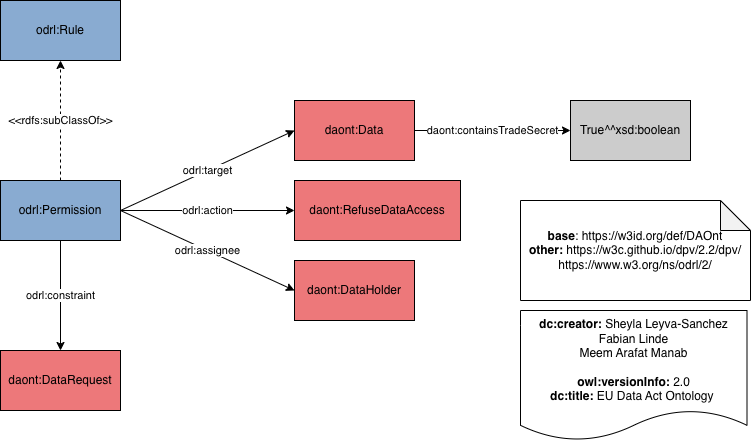

The diagram above was exported from draw.io. Its source (the exported page's mxGraphModel, read from the mxfile embedded in the PNG):
<mxGraphModel dx="946" dy="732" grid="1" gridSize="10" guides="1" tooltips="1" connect="1" arrows="1" fold="1" page="1" pageScale="1" pageWidth="1169" pageHeight="1654" math="0" shadow="0">
  <root>
    <mxCell id="0" />
    <mxCell id="1" parent="0" />
    <mxCell id="Jnudwcnfk85d0o9gI4zJ-7" value="&amp;lt;&amp;lt;rdfs:subClassOf&amp;gt;&amp;gt;" style="edgeStyle=orthogonalEdgeStyle;rounded=0;orthogonalLoop=1;jettySize=auto;html=1;exitX=0.5;exitY=0;exitDx=0;exitDy=0;entryX=0.5;entryY=1;entryDx=0;entryDy=0;dashed=1;" parent="1" source="Jnudwcnfk85d0o9gI4zJ-1" target="Jnudwcnfk85d0o9gI4zJ-2" edge="1">
      <mxGeometry relative="1" as="geometry" />
    </mxCell>
    <mxCell id="Jnudwcnfk85d0o9gI4zJ-8" value="odrl:target" style="rounded=0;orthogonalLoop=1;jettySize=auto;html=1;exitX=1;exitY=0.5;exitDx=0;exitDy=0;entryX=0;entryY=0.5;entryDx=0;entryDy=0;" parent="1" source="Jnudwcnfk85d0o9gI4zJ-1" target="Jnudwcnfk85d0o9gI4zJ-6" edge="1">
      <mxGeometry relative="1" as="geometry" />
    </mxCell>
    <mxCell id="Jnudwcnfk85d0o9gI4zJ-9" value="odrl:action" style="edgeStyle=orthogonalEdgeStyle;rounded=0;orthogonalLoop=1;jettySize=auto;html=1;exitX=1;exitY=0.5;exitDx=0;exitDy=0;entryX=0;entryY=0.5;entryDx=0;entryDy=0;" parent="1" source="Jnudwcnfk85d0o9gI4zJ-1" target="Jnudwcnfk85d0o9gI4zJ-4" edge="1">
      <mxGeometry relative="1" as="geometry" />
    </mxCell>
    <mxCell id="Jnudwcnfk85d0o9gI4zJ-10" value="odrl:assignee" style="rounded=0;orthogonalLoop=1;jettySize=auto;html=1;exitX=1;exitY=0.5;exitDx=0;exitDy=0;entryX=0;entryY=0.5;entryDx=0;entryDy=0;" parent="1" source="Jnudwcnfk85d0o9gI4zJ-1" target="Jnudwcnfk85d0o9gI4zJ-3" edge="1">
      <mxGeometry relative="1" as="geometry" />
    </mxCell>
    <mxCell id="Jnudwcnfk85d0o9gI4zJ-11" value="odrl:constraint" style="edgeStyle=orthogonalEdgeStyle;rounded=0;orthogonalLoop=1;jettySize=auto;html=1;exitX=0.5;exitY=1;exitDx=0;exitDy=0;entryX=0.5;entryY=0;entryDx=0;entryDy=0;" parent="1" source="Jnudwcnfk85d0o9gI4zJ-1" target="Jnudwcnfk85d0o9gI4zJ-5" edge="1">
      <mxGeometry relative="1" as="geometry" />
    </mxCell>
    <mxCell id="Jnudwcnfk85d0o9gI4zJ-1" value="odrl:Permission" style="rounded=0;whiteSpace=wrap;html=1;fillColor=#89ABD1;" parent="1" vertex="1">
      <mxGeometry x="120" y="340" width="120" height="60" as="geometry" />
    </mxCell>
    <mxCell id="Jnudwcnfk85d0o9gI4zJ-2" value="odrl:Rule" style="rounded=0;whiteSpace=wrap;html=1;fillColor=#89ABD1;" parent="1" vertex="1">
      <mxGeometry x="120" y="160" width="120" height="60" as="geometry" />
    </mxCell>
    <mxCell id="Jnudwcnfk85d0o9gI4zJ-3" value="daont:DataHolder" style="rounded=0;whiteSpace=wrap;html=1;fillColor=#ED787A;" parent="1" vertex="1">
      <mxGeometry x="414" y="420" width="120" height="60" as="geometry" />
    </mxCell>
    <mxCell id="Jnudwcnfk85d0o9gI4zJ-4" value="daont:RefuseDataAccess" style="rounded=0;whiteSpace=wrap;html=1;fillColor=#ED787A;" parent="1" vertex="1">
      <mxGeometry x="414" y="340" width="166" height="60" as="geometry" />
    </mxCell>
    <mxCell id="Jnudwcnfk85d0o9gI4zJ-5" value="daont:DataRequest" style="rounded=0;whiteSpace=wrap;html=1;fillColor=#ED787A;" parent="1" vertex="1">
      <mxGeometry x="120" y="510" width="120" height="60" as="geometry" />
    </mxCell>
    <mxCell id="V17GJDtcHdmDMcbVlfxT-2" value="daont:containsTradeSecret" style="edgeStyle=orthogonalEdgeStyle;rounded=0;orthogonalLoop=1;jettySize=auto;html=1;exitX=1;exitY=0.5;exitDx=0;exitDy=0;entryX=0;entryY=0.5;entryDx=0;entryDy=0;" edge="1" parent="1" source="Jnudwcnfk85d0o9gI4zJ-6" target="V17GJDtcHdmDMcbVlfxT-1">
      <mxGeometry relative="1" as="geometry" />
    </mxCell>
    <mxCell id="Jnudwcnfk85d0o9gI4zJ-6" value="daont:Data" style="rounded=0;whiteSpace=wrap;html=1;fillColor=#ED787A;" parent="1" vertex="1">
      <mxGeometry x="414" y="260" width="120" height="60" as="geometry" />
    </mxCell>
    <mxCell id="V17GJDtcHdmDMcbVlfxT-1" value="True^^xsd:boolean" style="rounded=0;whiteSpace=wrap;html=1;fillColor=#CCCCCC;" vertex="1" parent="1">
      <mxGeometry x="690" y="260" width="120" height="60" as="geometry" />
    </mxCell>
    <mxCell id="V17GJDtcHdmDMcbVlfxT-3" value="&lt;div&gt;&lt;b&gt;dc:creator:&lt;/b&gt;&amp;nbsp;Sheyla Leyva-Sanchez&lt;/div&gt;&lt;div&gt;Fabian Linde&lt;/div&gt;&lt;div&gt;Meem Arafat Manab&lt;/div&gt;&lt;div&gt;&lt;br&gt;&lt;/div&gt;&lt;div&gt;&lt;b&gt;owl:versionInfo:&lt;/b&gt;&amp;nbsp;2.0&lt;/div&gt;&lt;div&gt;&lt;b&gt;dc:title:&amp;nbsp;&lt;/b&gt;&lt;span style=&quot;background-color: light-dark(rgb(255, 255, 255), rgb(18, 18, 18));&quot;&gt;EU Data Act Ontology&lt;/span&gt;&lt;b style=&quot;background-color: light-dark(rgb(255, 255, 255), rgb(18, 18, 18)); color: light-dark(rgb(0, 0, 0), rgb(237, 237, 237));&quot;&gt;&amp;nbsp;&lt;/b&gt;&lt;/div&gt;" style="shape=document;whiteSpace=wrap;html=1;boundedLbl=1;labelBackgroundColor=#ffffff;strokeColor=#000000;fontSize=12;fontColor=#000000;size=0.23333333333333334;" vertex="1" parent="1">
      <mxGeometry x="640" y="470" width="226.5" height="130" as="geometry" />
    </mxCell>
    <mxCell id="V17GJDtcHdmDMcbVlfxT-4" value="&lt;div&gt;&lt;b&gt;base&lt;/b&gt;:&amp;nbsp;&lt;span style=&quot;background-color: transparent;&quot;&gt;https://w3id.org/def/DAOnt&lt;/span&gt;&lt;/div&gt;&lt;div&gt;&lt;b style=&quot;background-color: transparent; color: light-dark(rgb(0, 0, 0), rgb(255, 255, 255));&quot;&gt;other:&lt;/b&gt;&lt;span style=&quot;background-color: transparent; color: light-dark(rgb(0, 0, 0), rgb(255, 255, 255));&quot;&gt;&amp;nbsp;&lt;/span&gt;&lt;span style=&quot;background-color: transparent;&quot;&gt;https://w3c.github.io/dpv/2.2/dpv/&lt;/span&gt;&lt;/div&gt;&lt;div&gt;&lt;span style=&quot;background-color: transparent;&quot;&gt;https://www.w3.org/ns/odrl/2/&lt;/span&gt;&lt;/div&gt;" style="shape=note;whiteSpace=wrap;html=1;backgroundOutline=1;darkOpacity=0.05;" vertex="1" parent="1">
      <mxGeometry x="640" y="360" width="230" height="100" as="geometry" />
    </mxCell>
  </root>
</mxGraphModel>